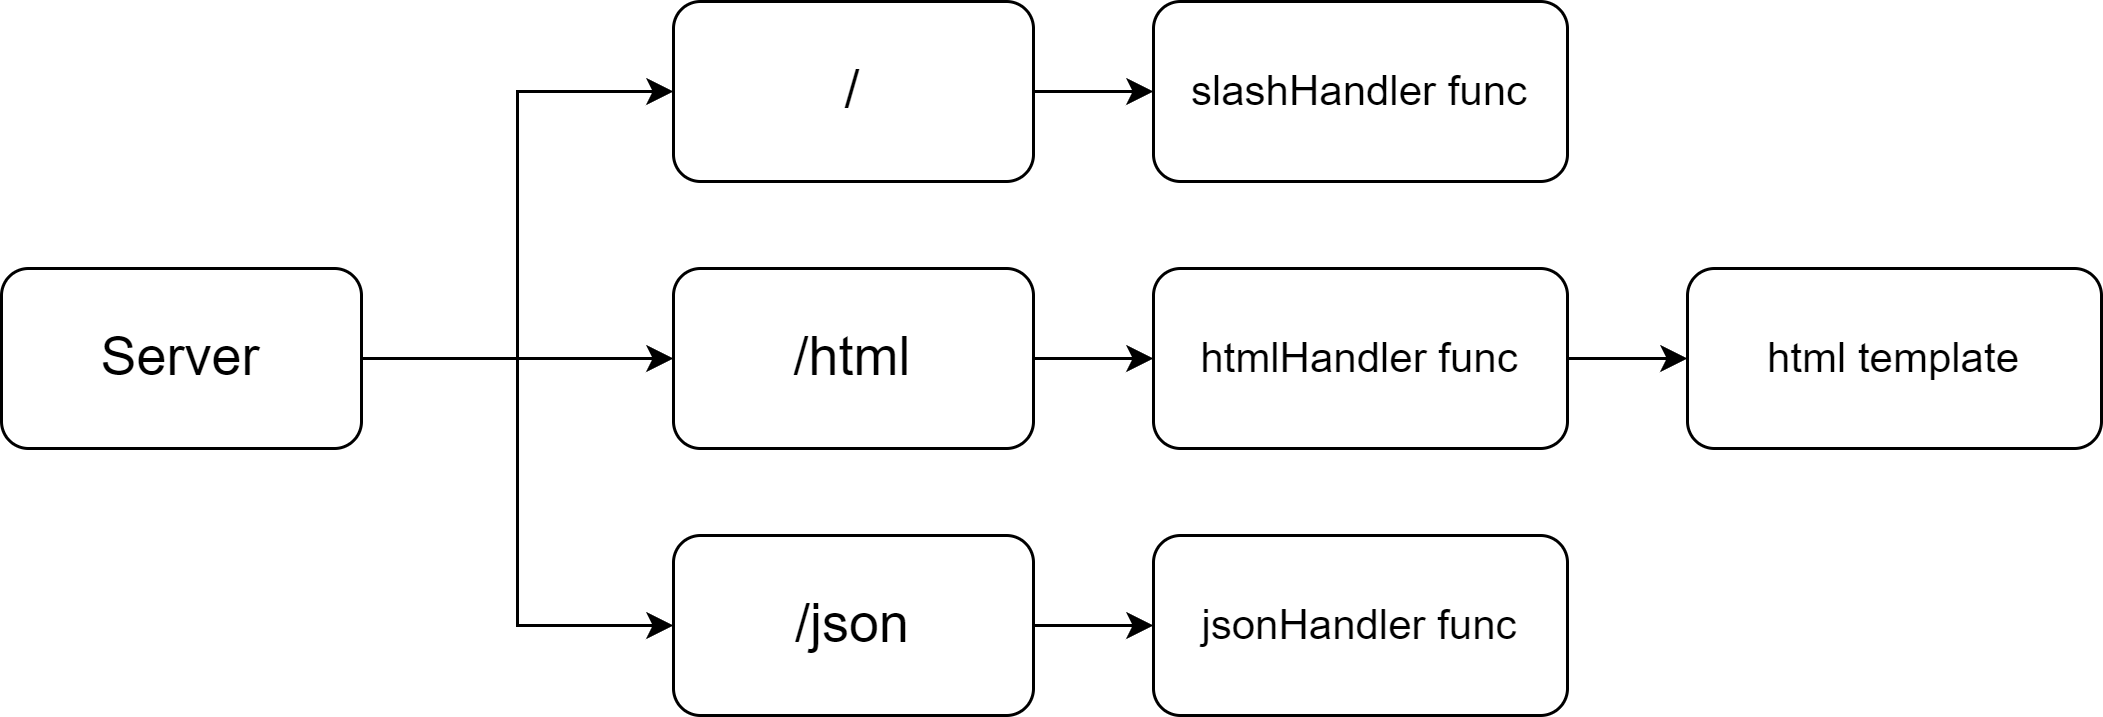

The diagram above was exported from draw.io. Its source (the exported page's mxGraphModel, read from the mxfile embedded in the PNG):
<mxGraphModel dx="1108" dy="508" grid="0" gridSize="10" guides="1" tooltips="1" connect="1" arrows="1" fold="1" page="1" pageScale="1" pageWidth="827" pageHeight="583" background="none" math="0" shadow="0">
  <root>
    <mxCell id="0" />
    <mxCell id="1" parent="0" />
    <mxCell id="vHKmulp9oaoZRo5Px5RD-5" style="edgeStyle=orthogonalEdgeStyle;rounded=0;orthogonalLoop=1;jettySize=auto;html=1;entryX=0;entryY=0.5;entryDx=0;entryDy=0;fontSize=18;" edge="1" parent="1" source="vHKmulp9oaoZRo5Px5RD-1" target="vHKmulp9oaoZRo5Px5RD-2">
      <mxGeometry relative="1" as="geometry" />
    </mxCell>
    <mxCell id="vHKmulp9oaoZRo5Px5RD-6" value="" style="edgeStyle=orthogonalEdgeStyle;rounded=0;orthogonalLoop=1;jettySize=auto;html=1;fontSize=18;entryX=0;entryY=0.5;entryDx=0;entryDy=0;" edge="1" parent="1" source="vHKmulp9oaoZRo5Px5RD-1" target="vHKmulp9oaoZRo5Px5RD-3">
      <mxGeometry relative="1" as="geometry" />
    </mxCell>
    <mxCell id="vHKmulp9oaoZRo5Px5RD-15" style="edgeStyle=orthogonalEdgeStyle;rounded=0;orthogonalLoop=1;jettySize=auto;html=1;entryX=0;entryY=0.5;entryDx=0;entryDy=0;fontSize=14;" edge="1" parent="1" source="vHKmulp9oaoZRo5Px5RD-1" target="vHKmulp9oaoZRo5Px5RD-13">
      <mxGeometry relative="1" as="geometry" />
    </mxCell>
    <mxCell id="vHKmulp9oaoZRo5Px5RD-1" value="&lt;font style=&quot;font-size: 18px;&quot;&gt;Server&lt;/font&gt;" style="rounded=1;whiteSpace=wrap;html=1;" vertex="1" parent="1">
      <mxGeometry x="74" y="232" width="120" height="60" as="geometry" />
    </mxCell>
    <mxCell id="vHKmulp9oaoZRo5Px5RD-9" style="edgeStyle=orthogonalEdgeStyle;rounded=0;orthogonalLoop=1;jettySize=auto;html=1;entryX=0;entryY=0.5;entryDx=0;entryDy=0;fontSize=14;" edge="1" parent="1" source="vHKmulp9oaoZRo5Px5RD-2" target="vHKmulp9oaoZRo5Px5RD-7">
      <mxGeometry relative="1" as="geometry" />
    </mxCell>
    <mxCell id="vHKmulp9oaoZRo5Px5RD-2" value="&lt;font style=&quot;font-size: 18px;&quot;&gt;/&lt;/font&gt;" style="rounded=1;whiteSpace=wrap;html=1;" vertex="1" parent="1">
      <mxGeometry x="298" y="143" width="120" height="60" as="geometry" />
    </mxCell>
    <mxCell id="vHKmulp9oaoZRo5Px5RD-10" style="edgeStyle=orthogonalEdgeStyle;rounded=0;orthogonalLoop=1;jettySize=auto;html=1;entryX=0;entryY=0.5;entryDx=0;entryDy=0;fontSize=14;" edge="1" parent="1" source="vHKmulp9oaoZRo5Px5RD-3" target="vHKmulp9oaoZRo5Px5RD-8">
      <mxGeometry relative="1" as="geometry" />
    </mxCell>
    <mxCell id="vHKmulp9oaoZRo5Px5RD-3" value="&lt;font style=&quot;font-size: 18px;&quot;&gt;/json&lt;/font&gt;" style="rounded=1;whiteSpace=wrap;html=1;" vertex="1" parent="1">
      <mxGeometry x="298" y="321" width="120" height="60" as="geometry" />
    </mxCell>
    <mxCell id="vHKmulp9oaoZRo5Px5RD-7" value="&lt;font style=&quot;font-size: 14px;&quot;&gt;slashHandler func&lt;/font&gt;" style="rounded=1;whiteSpace=wrap;html=1;" vertex="1" parent="1">
      <mxGeometry x="458" y="143" width="138" height="60" as="geometry" />
    </mxCell>
    <mxCell id="vHKmulp9oaoZRo5Px5RD-8" value="&lt;font style=&quot;font-size: 14px;&quot;&gt;jsonHandler func&lt;/font&gt;" style="rounded=1;whiteSpace=wrap;html=1;" vertex="1" parent="1">
      <mxGeometry x="458" y="321" width="138" height="60" as="geometry" />
    </mxCell>
    <mxCell id="vHKmulp9oaoZRo5Px5RD-16" style="edgeStyle=orthogonalEdgeStyle;rounded=0;orthogonalLoop=1;jettySize=auto;html=1;entryX=0;entryY=0.5;entryDx=0;entryDy=0;fontSize=14;" edge="1" parent="1" source="vHKmulp9oaoZRo5Px5RD-13" target="vHKmulp9oaoZRo5Px5RD-14">
      <mxGeometry relative="1" as="geometry" />
    </mxCell>
    <mxCell id="vHKmulp9oaoZRo5Px5RD-13" value="&lt;font style=&quot;font-size: 18px;&quot;&gt;/html&lt;/font&gt;" style="rounded=1;whiteSpace=wrap;html=1;" vertex="1" parent="1">
      <mxGeometry x="298" y="232" width="120" height="60" as="geometry" />
    </mxCell>
    <mxCell id="vHKmulp9oaoZRo5Px5RD-18" style="edgeStyle=orthogonalEdgeStyle;rounded=0;orthogonalLoop=1;jettySize=auto;html=1;fontSize=14;" edge="1" parent="1" source="vHKmulp9oaoZRo5Px5RD-14" target="vHKmulp9oaoZRo5Px5RD-17">
      <mxGeometry relative="1" as="geometry" />
    </mxCell>
    <mxCell id="vHKmulp9oaoZRo5Px5RD-14" value="&lt;font style=&quot;font-size: 14px;&quot;&gt;htmlHandler func&lt;/font&gt;" style="rounded=1;whiteSpace=wrap;html=1;" vertex="1" parent="1">
      <mxGeometry x="458" y="232" width="138" height="60" as="geometry" />
    </mxCell>
    <mxCell id="vHKmulp9oaoZRo5Px5RD-17" value="&lt;font style=&quot;font-size: 14px;&quot;&gt;html template&lt;/font&gt;" style="rounded=1;whiteSpace=wrap;html=1;" vertex="1" parent="1">
      <mxGeometry x="636" y="232" width="138" height="60" as="geometry" />
    </mxCell>
  </root>
</mxGraphModel>